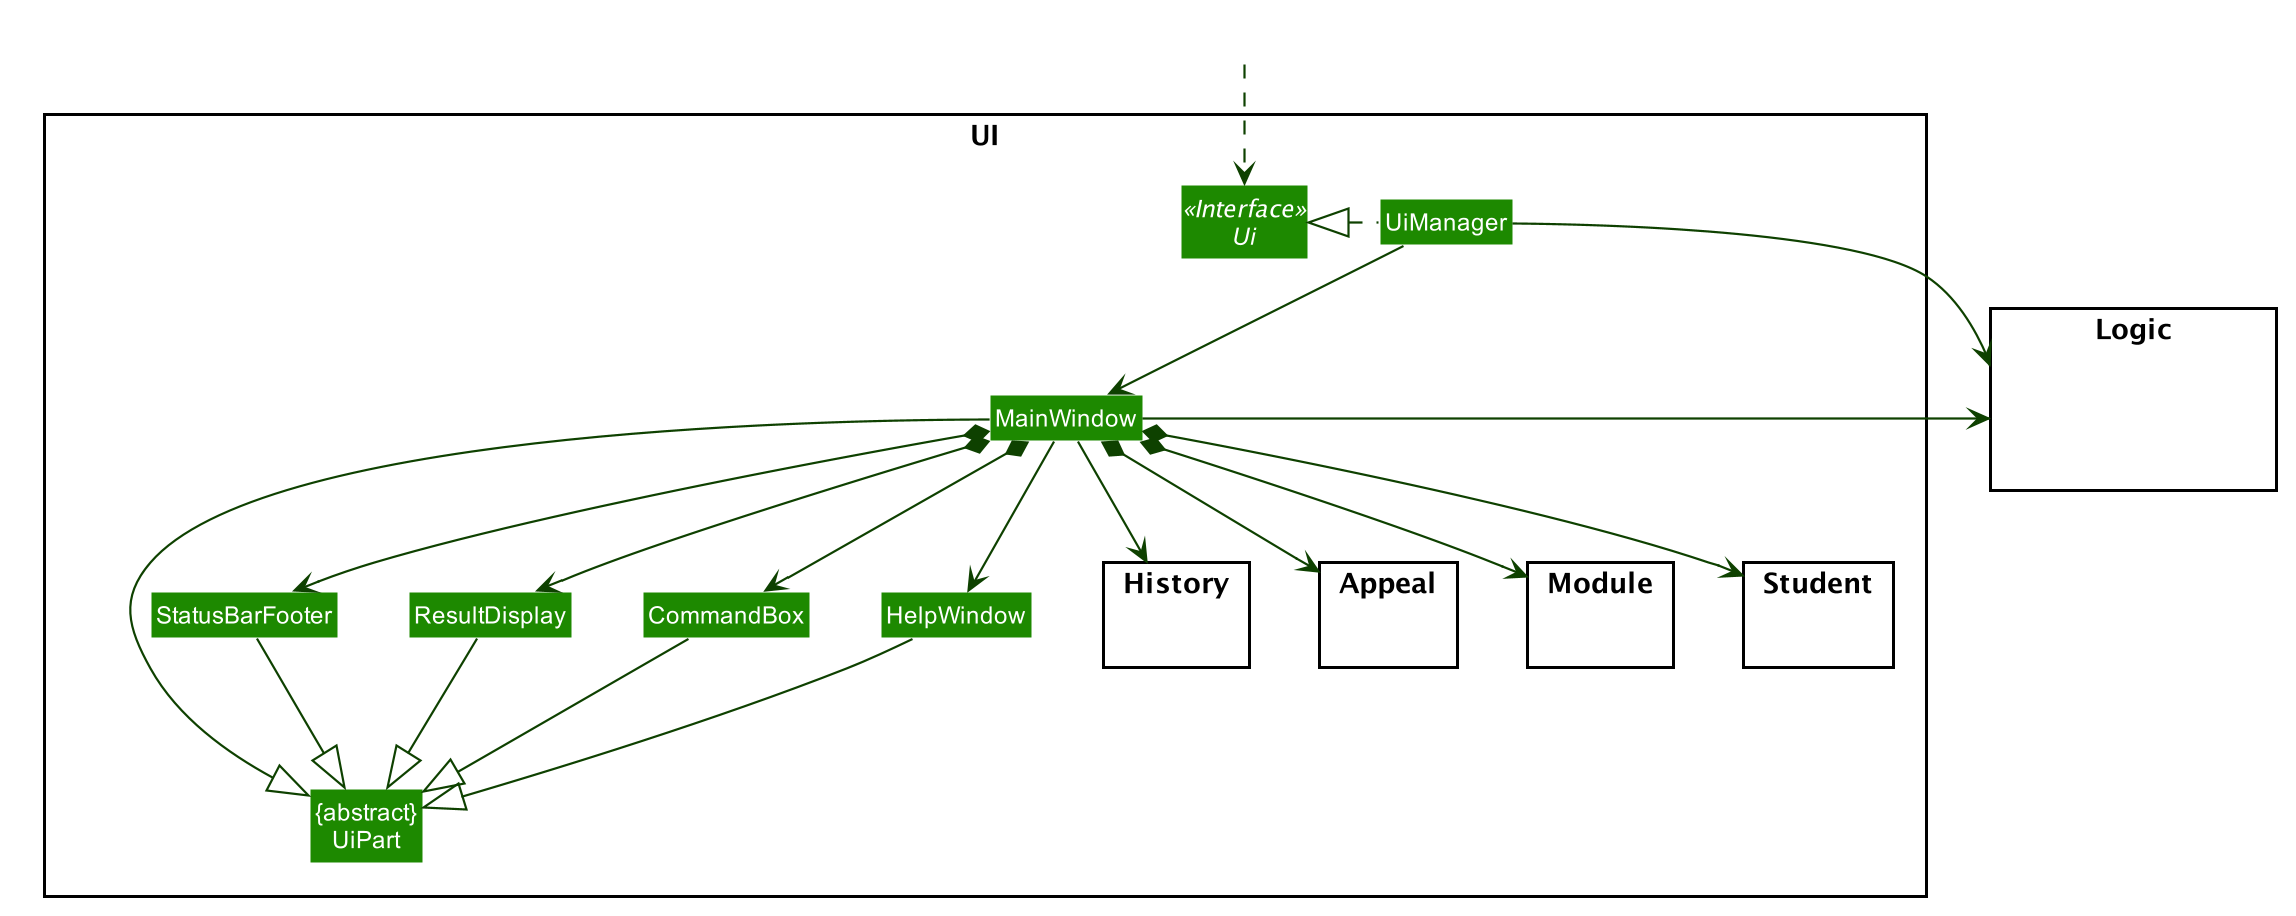

The diagram above was rendered by PlantUML. Its source (embedded in the PNG):
@startuml








skinparam BackgroundColor #FFFFFFF

skinparam Shadowing false

skinparam Class {
    FontColor #FFFFFF
    BorderThickness 1
    BorderColor #FFFFFF
    StereotypeFontColor #FFFFFF
    FontName Arial
}

skinparam Actor {
    BorderColor #000000
    Color #000000
    FontName Arial
}

skinparam Sequence {
    MessageAlign center
    BoxFontSize 15
    BoxPadding 0
    BoxFontColor #FFFFFF
    FontName Arial
}

skinparam Participant {
    FontColor #FFFFFFF
    Padding 20
}

skinparam MinClassWidth 50
skinparam ParticipantPadding 10
skinparam Shadowing false
skinparam DefaultTextAlignment center
skinparam packageStyle Rectangle

hide footbox
hide members
hide circle
skinparam arrowThickness 1.1
skinparam arrowColor #0E4100
skinparam classBackgroundColor #1D8900

package UI <<Rectangle>>{
Interface Ui <<Interface>>
Class "{abstract}\nUiPart" as UiPart
Class UiManager
Class MainWindow
Class HelpWindow
Class ResultDisplay
Class StatusBarFooter
Class CommandBox

package History {

}
package Appeal {
}

package Module {
}

package Student {
}

}

package Logic <<Rectangle>> {
Class HiddenLogic #FFFFFF
}

Class HiddenOutside #FFFFFF
HiddenOutside ..> Ui

UiManager .left.|> Ui
UiManager -down-> MainWindow
MainWindow --> HelpWindow
MainWindow *-down-> CommandBox
MainWindow *-down-> ResultDisplay
MainWindow *-down-> StatusBarFooter
MainWindow *-down-> Appeal
MainWindow *-down-> Module
MainWindow *-down-> Student
MainWindow -down-> History

MainWindow -left-|> UiPart

ResultDisplay --|> UiPart
CommandBox --|> UiPart
StatusBarFooter --|> UiPart
HelpWindow -down-|> UiPart

UiManager -right-> Logic
MainWindow -left-> Logic

HelpWindow -[hidden]left- CommandBox
CommandBox -[hidden]left- ResultDisplay
ResultDisplay -[hidden]left- StatusBarFooter

MainWindow -[hidden]-|> UiPart
@enduml